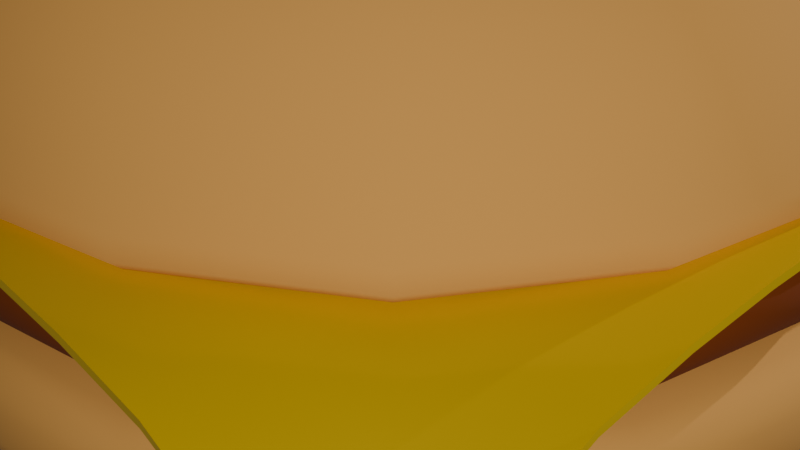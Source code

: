 # Source: Hamburger.blend  (saved by Blender 4.4.32; exported with 4.5.12 LTS)
import bpy
from mathutils import Matrix  # noqa: F401  (used for matrix-valued properties, if any)

bpy.ops.wm.read_factory_settings(use_empty=True)
scene = bpy.context.scene
scene.name = 'Scene'

# ---- collections
col_collection = bpy.data.collections.new('Collection'); scene.collection.children.link(col_collection)

# ---- materials (node trees are filled in below, after node groups)
mat_bun_material = bpy.data.materials.new('Bun Material')
mat_bun_material.alpha_threshold = 0.0
mat_bun_material.roughness = 0.5
mat_bun_material.line_color = (0.0, 0.0, 0.0, 1.0)
mat_meat_material = bpy.data.materials.new('Meat Material')
mat_meat_material.alpha_threshold = 0.0
mat_meat_material.roughness = 0.5
mat_meat_material.line_color = (0.0, 0.0, 0.0, 1.0)
mat_cheese_material = bpy.data.materials.new('Cheese Material')

# ---- node groups
ng_smooth_by_angle = bpy.data.node_groups.new('Smooth by Angle', 'GeometryNodeTree')
_s = ng_smooth_by_angle.interface.new_socket(name='Mesh', in_out='OUTPUT', socket_type='NodeSocketGeometry')
_s = ng_smooth_by_angle.interface.new_socket(name='Mesh', in_out='INPUT', socket_type='NodeSocketGeometry')
_s = ng_smooth_by_angle.interface.new_socket(name='Angle', in_out='INPUT', socket_type='NodeSocketFloat')
_s.subtype = 'ANGLE'
_s.default_value = 0.5236
_s.min_value = 0.0
_s.max_value = 3.142
_s.description = 'Maximum face angle for smooth edges'
_s = ng_smooth_by_angle.interface.new_socket(name='Ignore Sharpness', in_out='INPUT', socket_type='NodeSocketBool')
_s.force_non_field = True
ng_smooth_by_angle.description = 'Set the sharpness of mesh edges based on the angle between the neighboring faces'
ng_smooth_by_angle.is_modifier = True
_N = ng_smooth_by_angle.nodes; _L = ng_smooth_by_angle.links
n0 = _N.new('GeometryNodeSetShadeSmooth'); n0.name = 'Set Shade Smooth'; n0.location = (120, -80)
n0.domain = 'EDGE'
n1 = _N.new('GeometryNodeSetShadeSmooth'); n1.name = 'Set Shade Smooth.001'; n1.location = (300, -80)
n2 = _N.new('NodeGroupOutput'); n2.name = 'Group Output'; n2.location = (480, -80)
n3 = _N.new('GeometryNodeInputMeshEdgeAngle'); n3.name = 'Edge Angle'; n3.location = (-440, -240)
n4 = _N.new('NodeGroupInput'); n4.name = 'Group Input'; n4.location = (-80, -80)
n5 = _N.new('GeometryNodeInputEdgeSmooth'); n5.name = 'Is Edge Smooth'; n5.location = (-260, -120)
n6 = _N.new('GeometryNodeInputShadeSmooth'); n6.name = 'Is Shade Smooth'; n6.location = (-440, -397)
n7 = _N.new('FunctionNodeCompare'); n7.name = 'Compare'; n7.location = (-260, -260)
n7.operation = 'LESS_EQUAL'
n7.inputs[6].default_value = (0.0, 0.0, 0.0, 0.0)
n7.inputs[7].default_value = (0.0, 0.0, 0.0, 0.0)
n8 = _N.new('FunctionNodeBooleanMath'); n8.name = 'Boolean Math.001'; n8.location = (-80, -260)
n9 = _N.new('NodeGroupInput'); n9.name = 'Group Input.001'; n9.location = (-440, -329)
n10 = _N.new('NodeGroupInput'); n10.name = 'Group Input.002'; n10.location = (-259, -189)
n11 = _N.new('FunctionNodeBooleanMath'); n11.name = 'Boolean Math'; n11.location = (-80, -149)
n11.operation = 'OR'
n12 = _N.new('FunctionNodeBooleanMath'); n12.name = 'Boolean Math.002'; n12.location = (-260, -380)
n12.operation = 'OR'
n13 = _N.new('NodeGroupInput'); n13.name = 'Group Input.003'; n13.location = (-440, -460)
_L.new(n3.outputs[0], n7.inputs[0])
_L.new(n1.outputs[0], n2.inputs[0])
_L.new(n9.outputs[1], n7.inputs[1])
_L.new(n7.outputs[0], n8.inputs[0])
_L.new(n4.outputs[0], n0.inputs[0])
_L.new(n0.outputs[0], n1.inputs[0])
_L.new(n8.outputs[0], n0.inputs[2])
_L.new(n10.outputs[2], n11.inputs[1])
_L.new(n5.outputs[0], n11.inputs[0])
_L.new(n11.outputs[0], n0.inputs[1])
_L.new(n13.outputs[2], n12.inputs[1])
_L.new(n6.outputs[0], n12.inputs[0])
_L.new(n12.outputs[0], n8.inputs[1])
n2.is_active_output = True

# ---- material node trees
mat_bun_material.use_nodes = True; mat_bun_material.node_tree.nodes.clear()
_N = mat_bun_material.node_tree.nodes; _L = mat_bun_material.node_tree.links
n0 = _N.new('ShaderNodeOutputMaterial'); n0.name = 'Material Output'; n0.location = (300, 300)
n1 = _N.new('ShaderNodeBsdfPrincipled'); n1.name = 'Principled BSDF'; n1.location = (10, 300)
n1.inputs[0].default_value = (0.8011, 0.3904, 0.09019, 1.0)
n1.inputs[2].default_value = 1.0
n1.inputs[3].default_value = 1.45
_L.new(n1.outputs[0], n0.inputs[0])
n0.is_active_output = True
mat_meat_material.use_nodes = True; mat_meat_material.node_tree.nodes.clear()
_N = mat_meat_material.node_tree.nodes; _L = mat_meat_material.node_tree.links
n0 = _N.new('ShaderNodeOutputMaterial'); n0.name = 'Material Output'; n0.location = (300, 300)
n1 = _N.new('ShaderNodeBsdfPrincipled'); n1.name = 'Principled BSDF'; n1.location = (10, 300)
n1.inputs[0].default_value = (0.2053, 0.03607, 0.0, 1.0)
n1.inputs[2].default_value = 1.0
n1.inputs[3].default_value = 1.45
_L.new(n1.outputs[0], n0.inputs[0])
n0.is_active_output = True
mat_cheese_material.use_nodes = True; mat_cheese_material.node_tree.nodes.clear()
_N = mat_cheese_material.node_tree.nodes; _L = mat_cheese_material.node_tree.links
n0 = _N.new('ShaderNodeBsdfPrincipled'); n0.name = 'Principled BSDF'; n0.location = (10, 300)
n0.inputs[0].default_value = (0.7663, 0.503, 0.0, 1.0)
n0.inputs[2].default_value = 0.1184
n1 = _N.new('ShaderNodeOutputMaterial'); n1.name = 'Material Output'; n1.location = (300, 300)
_L.new(n0.outputs[0], n1.inputs[0])
n1.is_active_output = True

# ---- world
world_world = bpy.data.worlds.new('World'); scene.world = world_world
world_world.use_nodes = True; world_world.node_tree.nodes.clear()
_N = world_world.node_tree.nodes; _L = world_world.node_tree.links
n0 = _N.new('ShaderNodeOutputWorld'); n0.name = 'World Output'; n0.location = (300, 300)
n1 = _N.new('ShaderNodeBackground'); n1.name = 'Background'; n1.location = (10, 300)
n1.inputs[0].default_value = (0.05088, 0.05088, 0.05088, 1.0)
_L.new(n1.outputs[0], n0.inputs[0])
n0.is_active_output = True
world_world.color = (0.05088, 0.05088, 0.05088)
world_world.sun_shadow_jitter_overblur = 0.0

# ---- cameras
cam_camera = bpy.data.cameras.new('Camera')
cam_camera.clip_end = 100.0
cam_camera.ortho_scale = 7.314

# ---- lights
light_light = bpy.data.lights.new('Light', 'POINT')
light_light.energy = 8000.0
light_light.shadow_soft_size = 0.1
light_light_001 = bpy.data.lights.new('Light.001', 'POINT')
light_light_001.energy = 8000.0
light_light_001.shadow_soft_size = 0.1

# ---- meshes
me_cube = bpy.data.meshes.new('Cube')
me_cube.from_pydata([(5.005, 5.005, 0.7652), (5.005, 5.005, -1.738), (5.005, -5.005, 0.7652), (5.005, -5.005, -1.738), (-5.005, 5.005, 0.7652), (-5.005, 5.005, -1.738), (-5.005, -5.005, 0.7652), (-5.005, -5.005, -1.738), (5.005, 5.005, 0.4498), (-5.005, -5.005, 0.4498), (5.005, -5.005, 0.4498), (-5.005, 5.005, 0.4498)], [], [(0, 4, 6, 2), (10, 2, 6, 9), (9, 6, 4, 11), (5, 1, 3, 7), (8, 0, 2, 10), (11, 4, 0, 8), (5, 11, 8, 1), (1, 8, 10, 3), (7, 9, 11, 5), (3, 10, 9, 7)])
me_cube.polygons.foreach_set('use_smooth', [True] * 10)
_uv = me_cube.uv_layers.new(name='UVMap')
_uv.uv.foreach_set('vector', [0.625, 0.5, 0.875, 0.5, 0.875, 0.75, 0.625, 0.75, 0.5907, 0.75, 0.625, 0.75, 0.625, 1.0, 0.5907, 1.0, 0.5907, 0.0, 0.625, 0.0, 0.625, 0.25, 0.5907, 0.25, 0.125, 0.5, 0.375, 0.5, 0.375, 0.75, 0.125, 0.75, 0.5907, 0.5, 0.625, 0.5, 0.625, 0.75, 0.5907, 0.75, 0.5907, 0.25, 0.625, 0.25, 0.625, 0.5, 0.5907, 0.5, 0.375, 0.25, 0.5907, 0.25, 0.5907, 0.5, 0.375, 0.5, 0.375, 0.5, 0.5907, 0.5, 0.5907, 0.75, 0.375, 0.75, 0.375, 0.0, 0.5907, 0.0, 0.5907, 0.25, 0.375, 0.25, 0.375, 0.75, 0.5907, 0.75, 0.5907, 1.0, 0.375, 1.0])
me_cube.materials.append(mat_bun_material)
me_cube.use_mirror_vertex_groups = False
me_cube.update()
me_cube_001 = bpy.data.meshes.new('Cube.001')
me_cube_001.from_pydata([(3.927, 3.923, 1.766), (4.005, 4.001, 0.4928), (3.927, -3.931, 1.766), (4.005, -4.009, 0.4928), (-3.928, 3.923, 1.766), (-4.006, 4.001, 0.4928), (-3.928, -3.931, 1.766), (-4.006, -4.009, 0.4928), (5.005, 5.001, 1.563), (-5.006, -5.009, 1.563), (5.005, -5.009, 1.563), (-5.006, 5.001, 1.563), (5.005, 5.001, 0.7351), (5.005, -5.009, 0.7351), (-5.006, 5.001, 0.7351), (-5.006, -5.009, 0.7351), (-1.0, -1.0, 0.0), (1.0, -1.0, 0.0), (-1.0, 1.0, 0.0), (1.0, 1.0, 0.0)], [], [(0, 4, 6, 2), (10, 2, 6, 9), (9, 6, 4, 11), (5, 1, 3, 7), (8, 0, 2, 10), (11, 4, 0, 8), (14, 11, 8, 12), (12, 8, 10, 13), (15, 9, 11, 14), (13, 10, 9, 15), (3, 13, 15, 7), (7, 15, 14, 5), (1, 12, 13, 3), (5, 14, 12, 1), (16, 17, 19, 18)])
me_cube_001.polygons.foreach_set('use_smooth', [1, 1, 1, 1, 1, 1, 1, 1, 1, 1, 1, 1, 1, 1, 0])
_uv = me_cube_001.uv_layers.new(name='UVMap')
_uv.uv.foreach_set('vector', [0.625, 0.5, 0.875, 0.5, 0.875, 0.75, 0.625, 0.75, 0.5907, 0.75, 0.625, 0.75, 0.625, 1.0, 0.5907, 1.0, 0.5907, 0.0, 0.625, 0.0, 0.625, 0.25, 0.5907, 0.25, 0.125, 0.5, 0.375, 0.5, 0.375, 0.75, 0.125, 0.75, 0.5907, 0.5, 0.625, 0.5, 0.625, 0.75, 0.5907, 0.75, 0.5907, 0.25, 0.625, 0.25, 0.625, 0.5, 0.5907, 0.5, 0.4924, 0.25, 0.5907, 0.25, 0.5907, 0.5, 0.4924, 0.5, 0.4924, 0.5, 0.5907, 0.5, 0.5907, 0.75, 0.4924, 0.75, 0.4924, 0.0, 0.5907, 0.0, 0.5907, 0.25, 0.4924, 0.25, 0.4924, 0.75, 0.5907, 0.75, 0.5907, 1.0, 0.4924, 1.0, 0.375, 0.75, 0.4924, 0.75, 0.4924, 1.0, 0.375, 1.0, 0.375, 0.0, 0.4924, 0.0, 0.4924, 0.25, 0.375, 0.25, 0.375, 0.5, 0.4924, 0.5, 0.4924, 0.75, 0.375, 0.75, 0.375, 0.25, 0.4924, 0.25, 0.4924, 0.5, 0.375, 0.5, 0.0, 0.0, 1.0, 0.0, 1.0, 1.0, 0.0, 1.0])
me_cube_001.materials.append(mat_meat_material)
me_cube_001.use_mirror_vertex_groups = False
me_cube_001.update()
me_plane = bpy.data.meshes.new('Plane')
me_plane.from_pydata([(-4.663, -4.663, 0.5784), (4.663, -4.663, 0.5784), (-4.663, 4.663, 0.5784), (4.663, 4.663, 0.5784), (-4.663, 3.816, 1.056), (-4.663, 2.968, 1.435), (-4.663, 2.12, 1.59), (-4.663, 1.272, 1.672), (-4.663, 0.424, 1.703), (-4.663, -0.424, 1.703), (-4.663, -1.272, 1.672), (-4.663, -2.12, 1.59), (-4.663, -2.968, 1.435), (-4.663, -3.816, 1.056), (-3.816, -4.663, 1.056), (-2.968, -4.663, 1.435), (-2.12, -4.663, 1.59), (-1.272, -4.663, 1.672), (-0.424, -4.663, 1.703), (0.424, -4.663, 1.703), (1.272, -4.663, 1.672), (2.12, -4.663, 1.59), (2.968, -4.663, 1.435), (3.816, -4.663, 1.056), (4.663, -3.816, 1.056), (4.663, -2.968, 1.435), (4.663, -2.12, 1.59), (4.663, -1.272, 1.672), (4.663, -0.424, 1.703), (4.663, 0.424, 1.703), (4.663, 1.272, 1.672), (4.663, 2.12, 1.59), (4.663, 2.968, 1.435), (4.663, 3.816, 1.056), (3.816, 4.663, 1.056), (2.968, 4.663, 1.435), (2.12, 4.663, 1.59), (1.272, 4.663, 1.672), (0.424, 4.663, 1.703), (-0.424, 4.663, 1.703), (-1.272, 4.663, 1.672), (-2.12, 4.663, 1.59), (-2.968, 4.663, 1.435), (-3.816, 4.663, 1.056), (-3.816, -3.816, 1.281), (-3.816, -2.968, 1.535), (-3.816, -2.12, 1.651), (-3.816, -1.272, 1.723), (-3.816, -0.424, 1.747), (-3.816, 0.424, 1.747), (-3.816, 1.272, 1.723), (-3.816, 2.12, 1.651), (-3.816, 2.968, 1.535), (-3.816, 3.816, 1.281), (-2.968, -3.816, 1.535), (-2.968, -2.968, 1.641), (-2.968, -2.12, 1.715), (-2.968, -1.272, 1.762), (-2.968, -0.424, 1.772), (-2.968, 0.424, 1.772), (-2.968, 1.272, 1.762), (-2.968, 2.12, 1.715), (-2.968, 2.968, 1.641), (-2.968, 3.816, 1.535), (-2.12, -3.816, 1.651), (-2.12, -2.968, 1.715), (-2.12, -2.12, 1.759), (-2.12, -1.272, 1.778), (-2.12, -0.424, 1.778), (-2.12, 0.424, 1.778), (-2.12, 1.272, 1.778), (-2.12, 2.12, 1.759), (-2.12, 2.968, 1.715), (-2.12, 3.816, 1.651), (-1.272, -3.816, 1.723), (-1.272, -2.968, 1.762), (-1.272, -2.12, 1.778), (-1.272, -1.272, 1.778), (-1.272, -0.424, 1.778), (-1.272, 0.424, 1.778), (-1.272, 1.272, 1.778), (-1.272, 2.12, 1.778), (-1.272, 2.968, 1.762), (-1.272, 3.816, 1.723), (-0.424, -3.816, 1.747), (-0.424, -2.968, 1.772), (-0.424, -2.12, 1.778), (-0.424, -1.272, 1.778), (-0.424, -0.424, 1.778), (-0.424, 0.424, 1.778), (-0.424, 1.272, 1.778), (-0.424, 2.12, 1.778), (-0.424, 2.968, 1.772), (-0.424, 3.816, 1.747), (0.424, -3.816, 1.747), (0.424, -2.968, 1.772), (0.424, -2.12, 1.778), (0.424, -1.272, 1.778), (0.424, -0.424, 1.778), (0.424, 0.424, 1.778), (0.424, 1.272, 1.778), (0.424, 2.12, 1.778), (0.424, 2.968, 1.772), (0.424, 3.816, 1.747), (1.272, -3.816, 1.723), (1.272, -2.968, 1.762), (1.272, -2.12, 1.778), (1.272, -1.272, 1.778), (1.272, -0.424, 1.778), (1.272, 0.424, 1.778), (1.272, 1.272, 1.778), (1.272, 2.12, 1.778), (1.272, 2.968, 1.762), (1.272, 3.816, 1.723), (2.12, -3.816, 1.651), (2.12, -2.968, 1.715), (2.12, -2.12, 1.759), (2.12, -1.272, 1.778), (2.12, -0.424, 1.778), (2.12, 0.424, 1.778), (2.12, 1.272, 1.778), (2.12, 2.12, 1.759), (2.12, 2.968, 1.715), (2.12, 3.816, 1.651), (2.968, -3.816, 1.535), (2.968, -2.968, 1.641), (2.968, -2.12, 1.715), (2.968, -1.272, 1.762), (2.968, -0.424, 1.772), (2.968, 0.424, 1.772), (2.968, 1.272, 1.762), (2.968, 2.12, 1.715), (2.968, 2.968, 1.641), (2.968, 3.816, 1.535), (3.816, -3.816, 1.281), (3.816, -2.968, 1.535), (3.816, -2.12, 1.651), (3.816, -1.272, 1.723), (3.816, -0.424, 1.747), (3.816, 0.424, 1.747), (3.816, 1.272, 1.723), (3.816, 2.12, 1.651), (3.816, 2.968, 1.535), (3.816, 3.816, 1.281)], [], [(143, 33, 3, 34), (4, 53, 43, 2), (53, 63, 42, 43), (63, 73, 41, 42), (73, 83, 40, 41), (83, 93, 39, 40), (93, 103, 38, 39), (103, 113, 37, 38), (113, 123, 36, 37), (123, 133, 35, 36), (133, 143, 34, 35), (0, 14, 44, 13), (13, 44, 45, 12), (12, 45, 46, 11), (11, 46, 47, 10), (10, 47, 48, 9), (9, 48, 49, 8), (8, 49, 50, 7), (7, 50, 51, 6), (6, 51, 52, 5), (5, 52, 53, 4), (14, 15, 54, 44), (44, 54, 55, 45), (45, 55, 56, 46), (46, 56, 57, 47), (47, 57, 58, 48), (48, 58, 59, 49), (49, 59, 60, 50), (50, 60, 61, 51), (51, 61, 62, 52), (52, 62, 63, 53), (15, 16, 64, 54), (54, 64, 65, 55), (55, 65, 66, 56), (56, 66, 67, 57), (57, 67, 68, 58), (58, 68, 69, 59), (59, 69, 70, 60), (60, 70, 71, 61), (61, 71, 72, 62), (62, 72, 73, 63), (16, 17, 74, 64), (64, 74, 75, 65), (65, 75, 76, 66), (66, 76, 77, 67), (67, 77, 78, 68), (68, 78, 79, 69), (69, 79, 80, 70), (70, 80, 81, 71), (71, 81, 82, 72), (72, 82, 83, 73), (17, 18, 84, 74), (74, 84, 85, 75), (75, 85, 86, 76), (76, 86, 87, 77), (77, 87, 88, 78), (78, 88, 89, 79), (79, 89, 90, 80), (80, 90, 91, 81), (81, 91, 92, 82), (82, 92, 93, 83), (18, 19, 94, 84), (84, 94, 95, 85), (85, 95, 96, 86), (86, 96, 97, 87), (87, 97, 98, 88), (88, 98, 99, 89), (89, 99, 100, 90), (90, 100, 101, 91), (91, 101, 102, 92), (92, 102, 103, 93), (19, 20, 104, 94), (94, 104, 105, 95), (95, 105, 106, 96), (96, 106, 107, 97), (97, 107, 108, 98), (98, 108, 109, 99), (99, 109, 110, 100), (100, 110, 111, 101), (101, 111, 112, 102), (102, 112, 113, 103), (20, 21, 114, 104), (104, 114, 115, 105), (105, 115, 116, 106), (106, 116, 117, 107), (107, 117, 118, 108), (108, 118, 119, 109), (109, 119, 120, 110), (110, 120, 121, 111), (111, 121, 122, 112), (112, 122, 123, 113), (21, 22, 124, 114), (114, 124, 125, 115), (115, 125, 126, 116), (116, 126, 127, 117), (117, 127, 128, 118), (118, 128, 129, 119), (119, 129, 130, 120), (120, 130, 131, 121), (121, 131, 132, 122), (122, 132, 133, 123), (22, 23, 134, 124), (124, 134, 135, 125), (125, 135, 136, 126), (126, 136, 137, 127), (127, 137, 138, 128), (128, 138, 139, 129), (129, 139, 140, 130), (130, 140, 141, 131), (131, 141, 142, 132), (132, 142, 143, 133), (23, 1, 24, 134), (134, 24, 25, 135), (135, 25, 26, 136), (136, 26, 27, 137), (137, 27, 28, 138), (138, 28, 29, 139), (139, 29, 30, 140), (140, 30, 31, 141), (141, 31, 32, 142), (142, 32, 33, 143)])
me_plane.polygons.foreach_set('use_smooth', [True] * 121)
_uv = me_plane.uv_layers.new(name='UVMap')
_uv.uv.foreach_set('vector', [0.9091, 0.9091, 1.0, 0.9091, 1.0, 1.0, 0.9091, 1.0, 0.0, 0.9091, 0.09091, 0.9091, 0.09091, 1.0, 0.0, 1.0, 0.09091, 0.9091, 0.1818, 0.9091, 0.1818, 1.0, 0.09091, 1.0, 0.1818, 0.9091, 0.2727, 0.9091, 0.2727, 1.0, 0.1818, 1.0, 0.2727, 0.9091, 0.3636, 0.9091, 0.3636, 1.0, 0.2727, 1.0, 0.3636, 0.9091, 0.4545, 0.9091, 0.4545, 1.0, 0.3636, 1.0, 0.4545, 0.9091, 0.5455, 0.9091, 0.5455, 1.0, 0.4545, 1.0, 0.5455, 0.9091, 0.6364, 0.9091, 0.6364, 1.0, 0.5455, 1.0, 0.6364, 0.9091, 0.7273, 0.9091, 0.7273, 1.0, 0.6364, 1.0, 0.7273, 0.9091, 0.8182, 0.9091, 0.8182, 1.0, 0.7273, 1.0, 0.8182, 0.9091, 0.9091, 0.9091, 0.9091, 1.0, 0.8182, 1.0, 0.0, 0.0, 0.09091, 0.0, 0.09091, 0.09091, 0.0, 0.09091, 0.0, 0.09091, 0.09091, 0.09091, 0.09091, 0.1818, 0.0, 0.1818, 0.0, 0.1818, 0.09091, 0.1818, 0.09091, 0.2727, 0.0, 0.2727, 0.0, 0.2727, 0.09091, 0.2727, 0.09091, 0.3636, 0.0, 0.3636, 0.0, 0.3636, 0.09091, 0.3636, 0.09091, 0.4545, 0.0, 0.4545, 0.0, 0.4545, 0.09091, 0.4545, 0.09091, 0.5455, 0.0, 0.5455, 0.0, 0.5455, 0.09091, 0.5455, 0.09091, 0.6364, 0.0, 0.6364, 0.0, 0.6364, 0.09091, 0.6364, 0.09091, 0.7273, 0.0, 0.7273, 0.0, 0.7273, 0.09091, 0.7273, 0.09091, 0.8182, 0.0, 0.8182, 0.0, 0.8182, 0.09091, 0.8182, 0.09091, 0.9091, 0.0, 0.9091, 0.09091, 0.0, 0.1818, 0.0, 0.1818, 0.09091, 0.09091, 0.09091, 0.09091, 0.09091, 0.1818, 0.09091, 0.1818, 0.1818, 0.09091, 0.1818, 0.09091, 0.1818, 0.1818, 0.1818, 0.1818, 0.2727, 0.09091, 0.2727, 0.09091, 0.2727, 0.1818, 0.2727, 0.1818, 0.3636, 0.09091, 0.3636, 0.09091, 0.3636, 0.1818, 0.3636, 0.1818, 0.4545, 0.09091, 0.4545, 0.09091, 0.4545, 0.1818, 0.4545, 0.1818, 0.5455, 0.09091, 0.5455, 0.09091, 0.5455, 0.1818, 0.5455, 0.1818, 0.6364, 0.09091, 0.6364, 0.09091, 0.6364, 0.1818, 0.6364, 0.1818, 0.7273, 0.09091, 0.7273, 0.09091, 0.7273, 0.1818, 0.7273, 0.1818, 0.8182, 0.09091, 0.8182, 0.09091, 0.8182, 0.1818, 0.8182, 0.1818, 0.9091, 0.09091, 0.9091, 0.1818, 0.0, 0.2727, 0.0, 0.2727, 0.09091, 0.1818, 0.09091, 0.1818, 0.09091, 0.2727, 0.09091, 0.2727, 0.1818, 0.1818, 0.1818, 0.1818, 0.1818, 0.2727, 0.1818, 0.2727, 0.2727, 0.1818, 0.2727, 0.1818, 0.2727, 0.2727, 0.2727, 0.2727, 0.3636, 0.1818, 0.3636, 0.1818, 0.3636, 0.2727, 0.3636, 0.2727, 0.4545, 0.1818, 0.4545, 0.1818, 0.4545, 0.2727, 0.4545, 0.2727, 0.5455, 0.1818, 0.5455, 0.1818, 0.5455, 0.2727, 0.5455, 0.2727, 0.6364, 0.1818, 0.6364, 0.1818, 0.6364, 0.2727, 0.6364, 0.2727, 0.7273, 0.1818, 0.7273, 0.1818, 0.7273, 0.2727, 0.7273, 0.2727, 0.8182, 0.1818, 0.8182, 0.1818, 0.8182, 0.2727, 0.8182, 0.2727, 0.9091, 0.1818, 0.9091, 0.2727, 0.0, 0.3636, 0.0, 0.3636, 0.09091, 0.2727, 0.09091, 0.2727, 0.09091, 0.3636, 0.09091, 0.3636, 0.1818, 0.2727, 0.1818, 0.2727, 0.1818, 0.3636, 0.1818, 0.3636, 0.2727, 0.2727, 0.2727, 0.2727, 0.2727, 0.3636, 0.2727, 0.3636, 0.3636, 0.2727, 0.3636, 0.2727, 0.3636, 0.3636, 0.3636, 0.3636, 0.4545, 0.2727, 0.4545, 0.2727, 0.4545, 0.3636, 0.4545, 0.3636, 0.5455, 0.2727, 0.5455, 0.2727, 0.5455, 0.3636, 0.5455, 0.3636, 0.6364, 0.2727, 0.6364, 0.2727, 0.6364, 0.3636, 0.6364, 0.3636, 0.7273, 0.2727, 0.7273, 0.2727, 0.7273, 0.3636, 0.7273, 0.3636, 0.8182, 0.2727, 0.8182, 0.2727, 0.8182, 0.3636, 0.8182, 0.3636, 0.9091, 0.2727, 0.9091, 0.3636, 0.0, 0.4545, 0.0, 0.4545, 0.09091, 0.3636, 0.09091, 0.3636, 0.09091, 0.4545, 0.09091, 0.4545, 0.1818, 0.3636, 0.1818, 0.3636, 0.1818, 0.4545, 0.1818, 0.4545, 0.2727, 0.3636, 0.2727, 0.3636, 0.2727, 0.4545, 0.2727, 0.4545, 0.3636, 0.3636, 0.3636, 0.3636, 0.3636, 0.4545, 0.3636, 0.4545, 0.4545, 0.3636, 0.4545, 0.3636, 0.4545, 0.4545, 0.4545, 0.4545, 0.5455, 0.3636, 0.5455, 0.3636, 0.5455, 0.4545, 0.5455, 0.4545, 0.6364, 0.3636, 0.6364, 0.3636, 0.6364, 0.4545, 0.6364, 0.4545, 0.7273, 0.3636, 0.7273, 0.3636, 0.7273, 0.4545, 0.7273, 0.4545, 0.8182, 0.3636, 0.8182, 0.3636, 0.8182, 0.4545, 0.8182, 0.4545, 0.9091, 0.3636, 0.9091, 0.4545, 0.0, 0.5455, 0.0, 0.5455, 0.09091, 0.4545, 0.09091, 0.4545, 0.09091, 0.5455, 0.09091, 0.5455, 0.1818, 0.4545, 0.1818, 0.4545, 0.1818, 0.5455, 0.1818, 0.5455, 0.2727, 0.4545, 0.2727, 0.4545, 0.2727, 0.5455, 0.2727, 0.5455, 0.3636, 0.4545, 0.3636, 0.4545, 0.3636, 0.5455, 0.3636, 0.5455, 0.4545, 0.4545, 0.4545, 0.4545, 0.4545, 0.5455, 0.4545, 0.5455, 0.5455, 0.4545, 0.5455, 0.4545, 0.5455, 0.5455, 0.5455, 0.5455, 0.6364, 0.4545, 0.6364, 0.4545, 0.6364, 0.5455, 0.6364, 0.5455, 0.7273, 0.4545, 0.7273, 0.4545, 0.7273, 0.5455, 0.7273, 0.5455, 0.8182, 0.4545, 0.8182, 0.4545, 0.8182, 0.5455, 0.8182, 0.5455, 0.9091, 0.4545, 0.9091, 0.5455, 0.0, 0.6364, 0.0, 0.6364, 0.09091, 0.5455, 0.09091, 0.5455, 0.09091, 0.6364, 0.09091, 0.6364, 0.1818, 0.5455, 0.1818, 0.5455, 0.1818, 0.6364, 0.1818, 0.6364, 0.2727, 0.5455, 0.2727, 0.5455, 0.2727, 0.6364, 0.2727, 0.6364, 0.3636, 0.5455, 0.3636, 0.5455, 0.3636, 0.6364, 0.3636, 0.6364, 0.4545, 0.5455, 0.4545, 0.5455, 0.4545, 0.6364, 0.4545, 0.6364, 0.5455, 0.5455, 0.5455, 0.5455, 0.5455, 0.6364, 0.5455, 0.6364, 0.6364, 0.5455, 0.6364, 0.5455, 0.6364, 0.6364, 0.6364, 0.6364, 0.7273, 0.5455, 0.7273, 0.5455, 0.7273, 0.6364, 0.7273, 0.6364, 0.8182, 0.5455, 0.8182, 0.5455, 0.8182, 0.6364, 0.8182, 0.6364, 0.9091, 0.5455, 0.9091, 0.6364, 0.0, 0.7273, 0.0, 0.7273, 0.09091, 0.6364, 0.09091, 0.6364, 0.09091, 0.7273, 0.09091, 0.7273, 0.1818, 0.6364, 0.1818, 0.6364, 0.1818, 0.7273, 0.1818, 0.7273, 0.2727, 0.6364, 0.2727, 0.6364, 0.2727, 0.7273, 0.2727, 0.7273, 0.3636, 0.6364, 0.3636, 0.6364, 0.3636, 0.7273, 0.3636, 0.7273, 0.4545, 0.6364, 0.4545, 0.6364, 0.4545, 0.7273, 0.4545, 0.7273, 0.5455, 0.6364, 0.5455, 0.6364, 0.5455, 0.7273, 0.5455, 0.7273, 0.6364, 0.6364, 0.6364, 0.6364, 0.6364, 0.7273, 0.6364, 0.7273, 0.7273, 0.6364, 0.7273, 0.6364, 0.7273, 0.7273, 0.7273, 0.7273, 0.8182, 0.6364, 0.8182, 0.6364, 0.8182, 0.7273, 0.8182, 0.7273, 0.9091, 0.6364, 0.9091, 0.7273, 0.0, 0.8182, 0.0, 0.8182, 0.09091, 0.7273, 0.09091, 0.7273, 0.09091, 0.8182, 0.09091, 0.8182, 0.1818, 0.7273, 0.1818, 0.7273, 0.1818, 0.8182, 0.1818, 0.8182, 0.2727, 0.7273, 0.2727, 0.7273, 0.2727, 0.8182, 0.2727, 0.8182, 0.3636, 0.7273, 0.3636, 0.7273, 0.3636, 0.8182, 0.3636, 0.8182, 0.4545, 0.7273, 0.4545, 0.7273, 0.4545, 0.8182, 0.4545, 0.8182, 0.5455, 0.7273, 0.5455, 0.7273, 0.5455, 0.8182, 0.5455, 0.8182, 0.6364, 0.7273, 0.6364, 0.7273, 0.6364, 0.8182, 0.6364, 0.8182, 0.7273, 0.7273, 0.7273, 0.7273, 0.7273, 0.8182, 0.7273, 0.8182, 0.8182, 0.7273, 0.8182, 0.7273, 0.8182, 0.8182, 0.8182, 0.8182, 0.9091, 0.7273, 0.9091, 0.8182, 0.0, 0.9091, 0.0, 0.9091, 0.09091, 0.8182, 0.09091, 0.8182, 0.09091, 0.9091, 0.09091, 0.9091, 0.1818, 0.8182, 0.1818, 0.8182, 0.1818, 0.9091, 0.1818, 0.9091, 0.2727, 0.8182, 0.2727, 0.8182, 0.2727, 0.9091, 0.2727, 0.9091, 0.3636, 0.8182, 0.3636, 0.8182, 0.3636, 0.9091, 0.3636, 0.9091, 0.4545, 0.8182, 0.4545, 0.8182, 0.4545, 0.9091, 0.4545, 0.9091, 0.5455, 0.8182, 0.5455, 0.8182, 0.5455, 0.9091, 0.5455, 0.9091, 0.6364, 0.8182, 0.6364, 0.8182, 0.6364, 0.9091, 0.6364, 0.9091, 0.7273, 0.8182, 0.7273, 0.8182, 0.7273, 0.9091, 0.7273, 0.9091, 0.8182, 0.8182, 0.8182, 0.8182, 0.8182, 0.9091, 0.8182, 0.9091, 0.9091, 0.8182, 0.9091, 0.9091, 0.0, 1.0, 0.0, 1.0, 0.09091, 0.9091, 0.09091, 0.9091, 0.09091, 1.0, 0.09091, 1.0, 0.1818, 0.9091, 0.1818, 0.9091, 0.1818, 1.0, 0.1818, 1.0, 0.2727, 0.9091, 0.2727, 0.9091, 0.2727, 1.0, 0.2727, 1.0, 0.3636, 0.9091, 0.3636, 0.9091, 0.3636, 1.0, 0.3636, 1.0, 0.4545, 0.9091, 0.4545, 0.9091, 0.4545, 1.0, 0.4545, 1.0, 0.5455, 0.9091, 0.5455, 0.9091, 0.5455, 1.0, 0.5455, 1.0, 0.6364, 0.9091, 0.6364, 0.9091, 0.6364, 1.0, 0.6364, 1.0, 0.7273, 0.9091, 0.7273, 0.9091, 0.7273, 1.0, 0.7273, 1.0, 0.8182, 0.9091, 0.8182, 0.9091, 0.8182, 1.0, 0.8182, 1.0, 0.9091, 0.9091, 0.9091])
me_plane.materials.append(mat_cheese_material)
me_plane.update()
me_cube_002 = bpy.data.meshes.new('Cube.002')
me_cube_002.from_pydata([(-4.891, -5.117, 1.454), (-3.146, -3.29, 4.668), (5.117, -4.891, 1.454), (3.29, -3.146, 4.668), (-5.117, 4.891, 1.454), (-3.29, 3.146, 4.668), (4.891, 5.117, 1.454), (3.146, 3.29, 4.668), (-4.891, -5.117, 1.821), (4.891, 5.117, 1.821), (5.117, -4.891, 1.821), (-5.117, 4.891, 1.821), (-4.647, -4.861, 3.192), (4.861, -4.647, 3.192), (-4.861, 4.647, 3.192), (4.647, 4.861, 3.192)], [], [(0, 4, 6, 2), (10, 2, 6, 9), (9, 6, 4, 11), (5, 1, 3, 7), (8, 0, 2, 10), (11, 4, 0, 8), (14, 11, 8, 12), (12, 8, 10, 13), (15, 9, 11, 14), (13, 10, 9, 15), (3, 13, 15, 7), (7, 15, 14, 5), (1, 12, 13, 3), (5, 14, 12, 1)])
me_cube_002.polygons.foreach_set('use_smooth', [True] * 14)
_uv = me_cube_002.uv_layers.new(name='UVMap')
_uv.uv.foreach_set('vector', [0.625, 0.5, 0.875, 0.5, 0.875, 0.75, 0.625, 0.75, 0.5907, 0.75, 0.625, 0.75, 0.625, 1.0, 0.5907, 1.0, 0.5907, 0.0, 0.625, 0.0, 0.625, 0.25, 0.5907, 0.25, 0.125, 0.5, 0.375, 0.5, 0.375, 0.75, 0.125, 0.75, 0.5907, 0.5, 0.625, 0.5, 0.625, 0.75, 0.5907, 0.75, 0.5907, 0.25, 0.625, 0.25, 0.625, 0.5, 0.5907, 0.5, 0.5174, 0.25, 0.5907, 0.25, 0.5907, 0.5, 0.5174, 0.5, 0.5174, 0.5, 0.5907, 0.5, 0.5907, 0.75, 0.5174, 0.75, 0.5174, 0.0, 0.5907, 0.0, 0.5907, 0.25, 0.5174, 0.25, 0.5174, 0.75, 0.5907, 0.75, 0.5907, 1.0, 0.5174, 1.0, 0.375, 0.75, 0.5174, 0.75, 0.5174, 1.0, 0.375, 1.0, 0.375, 0.0, 0.5174, 0.0, 0.5174, 0.25, 0.375, 0.25, 0.375, 0.5, 0.5174, 0.5, 0.5174, 0.75, 0.375, 0.75, 0.375, 0.25, 0.5174, 0.25, 0.5174, 0.5, 0.375, 0.5])
me_cube_002.materials.append(mat_bun_material)
me_cube_002.use_mirror_vertex_groups = False
me_cube_002.update()

# ---- objects
ob_cube = bpy.data.objects.new('Cube', me_cube)
ob_light = bpy.data.objects.new('Light', light_light)
ob_camera = bpy.data.objects.new('Camera', cam_camera)
ob_cube_001 = bpy.data.objects.new('Cube.001', me_cube_001)
ob_plane = bpy.data.objects.new('Plane', me_plane)
ob_cube_002 = bpy.data.objects.new('Cube.002', me_cube_002)
ob_light_001 = bpy.data.objects.new('Light.001', light_light_001)

# ---- transforms, parenting, visibility, modifiers, constraints
ob_cube.location = (0.0, 0.0, 0.0)
ob_cube.lock_rotations_4d = False
ob_cube.empty_display_type = 'ARROWS'
ob_cube.lineart.crease_threshold = 0.0
_m = ob_cube.modifiers.new('Subdivision', 'SUBSURF')
_m.levels = 4
ob_light.location = (7.573, 18.43, 7.721)
ob_light.rotation_euler = (0.6503, 0.05522, 1.866)
ob_light.lock_rotations_4d = False
ob_light.empty_display_type = 'ARROWS'
ob_light.color = (0.0, 0.0, 0.0, 0.0)
ob_light.lineart.crease_threshold = 0.0
ob_camera.location = (7.359, -6.926, 4.958)
ob_camera.rotation_euler = (1.109, 0.0, 0.8149)
ob_camera.lock_rotations_4d = False
ob_camera.empty_display_type = 'ARROWS'
ob_camera.color = (0.0, 0.0, 0.0, 0.0)
ob_camera.display_type = 'WIRE'
ob_camera.lineart.crease_threshold = 0.0
ob_cube_001.location = (0.0, 0.0, 0.0)
ob_cube_001.lock_rotations_4d = False
ob_cube_001.empty_display_type = 'ARROWS'
ob_cube_001.lineart.crease_threshold = 0.0
_m = ob_cube_001.modifiers.new('Subdivision', 'SUBSURF')
_m.levels = 4
ob_plane.location = (0.0, 0.0, 0.02193)
_m = ob_plane.modifiers.new('Solidify', 'SOLIDIFY')
_m.thickness = 0.08
_m = ob_plane.modifiers.new('Smooth by Angle', 'NODES')
_m.node_group = ng_smooth_by_angle
_m.use_pin_to_last = True
_m.show_group_selector = False
ob_cube_002.location = (0.0, 0.0, 0.0)
ob_cube_002.lock_rotations_4d = False
ob_cube_002.empty_display_type = 'ARROWS'
ob_cube_002.lineart.crease_threshold = 0.0
_m = ob_cube_002.modifiers.new('Subdivision', 'SUBSURF')
_m.levels = 4
ob_light_001.location = (16.95, -12.99, 7.764)
ob_light_001.rotation_euler = (0.6503, 0.05522, 1.866)
ob_light_001.lock_rotations_4d = False
ob_light_001.empty_display_type = 'ARROWS'
ob_light_001.color = (0.0, 0.0, 0.0, 0.0)
ob_light_001.lineart.crease_threshold = 0.0

# ---- collection membership
col_collection.objects.link(ob_cube)
col_collection.objects.link(ob_light)
col_collection.objects.link(ob_camera)
col_collection.objects.link(ob_cube_001)
col_collection.objects.link(ob_plane)
col_collection.objects.link(ob_cube_002)
col_collection.objects.link(ob_light_001)

# ---- scene / render settings (as saved in the file)
scene.camera = ob_camera
scene.frame_start = 1; scene.frame_end = 250; scene.frame_set(4)
scene.render.engine = 'BLENDER_EEVEE_NEXT'
bpy.context.view_layer.update()
